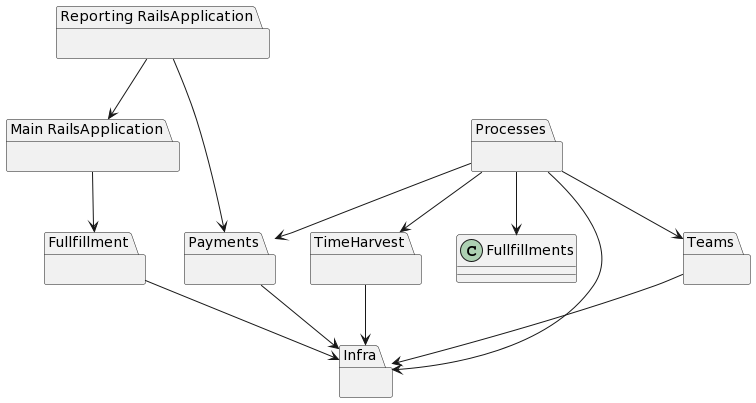

The diagram above was rendered by PlantUML. Its source (embedded in the PNG):
@startuml
package "Infra" {
}

package "Fullfillment" {
}

package "Payments" {
}

package "Processes" {
}

package "Teams" {
}

package "TimeHarvest" {
}

package "Main RailsApplication" {
}

package "Reporting RailsApplication" {
}

Fullfillment --> Infra
Payments --> Infra
Processes --> Infra
Teams --> Infra
TimeHarvest --> Infra

"Main RailsApplication" --> Fullfillment
"Reporting RailsApplication" --> "Main RailsApplication"
"Reporting RailsApplication" ---> Payments
Processes --> Payments
Processes --> Fullfillments
Processes --> Teams
Processes --> TimeHarvest
@enduml